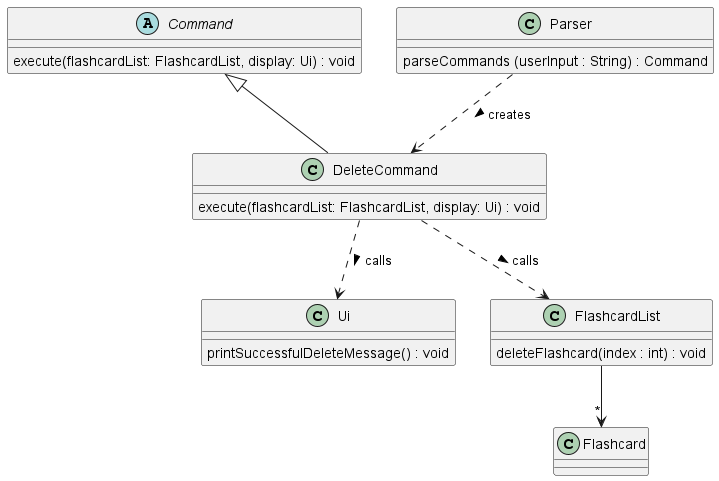

The diagram above was rendered by PlantUML. Its source (embedded in the PNG):
@startuml

'https://plantuml.com/class-diagram
abstract Command
Command : execute(flashcardList: FlashcardList, display: Ui) : void
class DeleteCommand
DeleteCommand : execute(flashcardList: FlashcardList, display: Ui) : void
class Ui
Ui : printSuccessfulDeleteMessage() : void
class FlashcardList
FlashcardList : deleteFlashcard(index : int) : void
class Flashcard
class Parser
Parser : parseCommands (userInput : String) : Command

Command <|-- DeleteCommand
DeleteCommand ..> Ui : calls >
DeleteCommand ..> FlashcardList : calls >
Parser ..> DeleteCommand : creates >
FlashcardList --> "*" Flashcard

@enduml